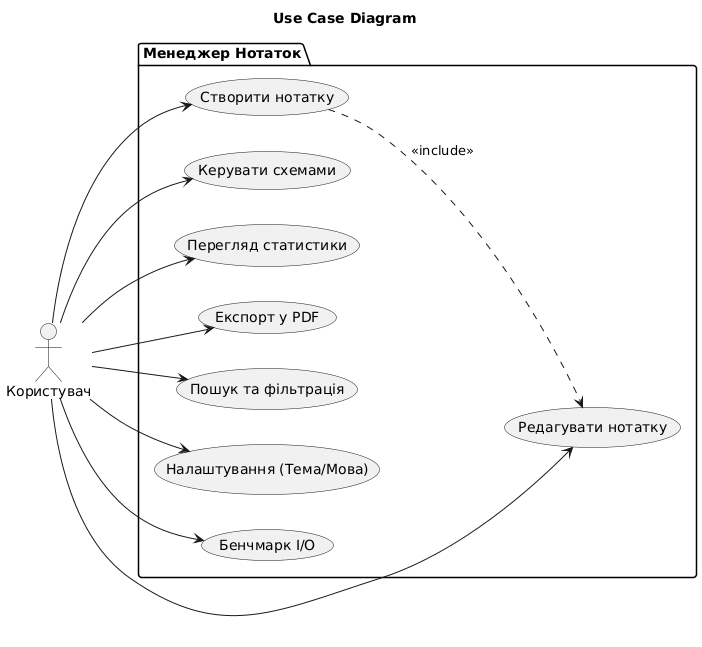

The diagram above was rendered by PlantUML. Its source (embedded in the PNG):
@startuml
title Use Case Diagram
left to right direction
actor "Користувач" as User

package "Менеджер Нотаток" {
    usecase "Створити нотатку" as UC_Create
    usecase "Керувати схемами" as UC_Schemas
    usecase "Перегляд статистики" as UC_Stats
    usecase "Експорт у PDF" as UC_Export
    usecase "Пошук та фільтрація" as UC_Search
    usecase "Налаштування (Тема/Мова)" as UC_Settings
    usecase "Бенчмарк I/O" as UC_Bench
    
    usecase "Редагувати нотатку" as UC_Edit
}

User --> UC_Create
User --> UC_Schemas
User --> UC_Stats
User --> UC_Export
User --> UC_Search
User --> UC_Settings
User --> UC_Bench
User --> UC_Edit

UC_Create ..> UC_Edit : <<include>>
@enduml